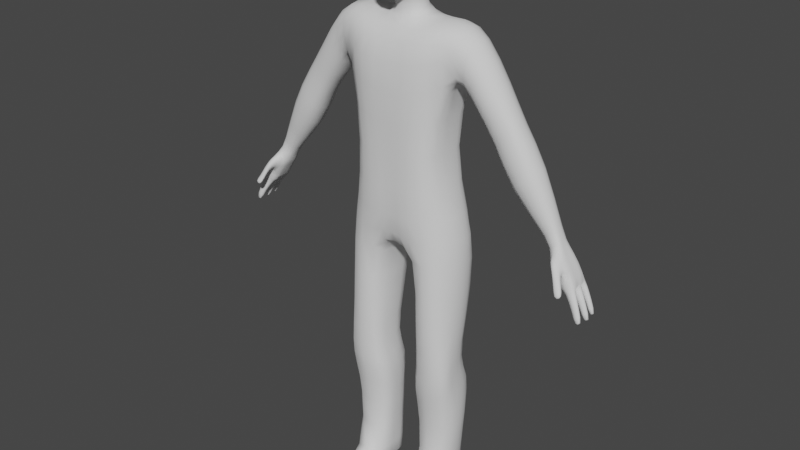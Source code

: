 # Source: not_wander_character_1_.blend  (saved by Blender 4.0.36; exported with 4.5.12 LTS)
import bpy
from mathutils import Matrix  # noqa: F401  (used for matrix-valued properties, if any)

bpy.ops.wm.read_factory_settings(use_empty=True)
scene = bpy.context.scene
scene.name = 'Scene'

# ---- collections
col_collection = bpy.data.collections.new('Collection'); scene.collection.children.link(col_collection)

# ---- world
world_world = bpy.data.worlds.new('World'); scene.world = world_world
world_world.use_nodes = True; world_world.node_tree.nodes.clear()
_N = world_world.node_tree.nodes; _L = world_world.node_tree.links
n0 = _N.new('ShaderNodeOutputWorld'); n0.name = 'World Output'; n0.location = (300, 300)
n1 = _N.new('ShaderNodeBackground'); n1.name = 'Background'; n1.location = (10, 300)
n1.inputs[0].default_value = (0.05088, 0.05088, 0.05088, 1.0)
_L.new(n1.outputs[0], n0.inputs[0])
n0.is_active_output = True
world_world.color = (0.05088, 0.05088, 0.05088)
world_world.use_sun_shadow = False
world_world.sun_shadow_jitter_overblur = 0.0

# ---- meshes
me_cube_001 = bpy.data.meshes.new('Cube.001')
me_cube_001.from_pydata([(0.0, -0.1433, 0.2687), (0.0, -1.0, 0.2589), (0.5059, -1.044, 0.3076), (0.5688, -0.3299, 0.3705), (0.6941, -0.9865, -1.091), (0.7098, -0.9368, 1.916), (0.852, -0.166, -1.106), (0.6607, -0.1212, 1.924), (0.0, -0.0553, -1.094), (0.0, -0.0553, 2.046), (0.0, -0.8994, -1.067), (0.0, -0.9613, 1.794), (0.3216, -0.2856, 0.3218), (0.2587, -1.0, 0.2589), (0.4086, 0.0281, 1.766), (0.3477, -0.9363, -1.122), (0.2469, -0.0553, -1.108), (0.4585, -1.049, 1.868), (0.7743, -0.7994, -5.01), (0.7743, -0.2559, -5.01), (0.2976, -0.7994, -5.014), (0.2976, -0.2559, -5.014), (0.2984, -0.7994, -4.803), (0.775, -0.7994, -4.799), (0.775, -0.2559, -4.799), (0.2984, -0.2559, -4.803), (0.8448, -0.9296, -3.207), (0.4283, -0.07089, -3.186), (0.2397, -0.9296, -3.209), (0.7365, -0.09001, -3.072), (0.8694, -0.9251, -2.941), (0.2881, -0.3737, -2.727), (0.3575, -0.9322, -2.946), (0.8, -0.3808, -2.725), (0.2706, -0.7544, -3.783), (0.6814, -0.1101, -3.486), (0.7421, -0.8454, -3.775), (0.4798, -0.09103, -3.599), (0.0, -1.08, 1.195), (0.7739, -0.8294, 1.366), (0.0, -0.1013, 1.35), (0.7647, -0.2259, 1.369), (0.4366, -1.08, 1.198), (0.319, -0.01968, 1.281), (1.022, -0.8517, 1.8), (0.8818, -0.1301, 1.818), (0.9725, -0.7589, 1.362), (0.9173, -0.2431, 1.362), (1.3, -0.8171, 1.318), (1.304, -0.2415, 1.341), (1.178, -0.7887, 1.054), (1.159, -0.2666, 1.038), (2.376, -0.6546, -0.4396), (2.363, -0.3895, -0.4299), (2.222, -0.6758, -0.5374), (2.184, -0.3887, -0.5507), (1.459, -0.3216, 0.7308), (1.398, -0.7337, 0.67), (1.675, -0.7337, 0.9445), (1.614, -0.3216, 0.8837), (1.636, -0.2341, 0.2946), (1.821, -0.2341, 0.4773), (1.679, -0.7883, 0.2505), (1.882, -0.7883, 0.4514), (0.74, -0.9812, -2.25), (0.3807, -0.1373, -2.113), (0.3519, -0.9812, -2.253), (0.7112, -0.1373, -2.111), (0.6827, -1.644, -4.998), (0.3895, -1.644, -5.001), (0.4321, -1.655, -4.95), (0.641, -1.655, -4.948), (0.7657, -0.2576, -0.6257), (0.6855, -0.895, -0.5651), (0.0, -1.0, -0.6222), (0.0, -0.086, -0.6188), (0.2548, -1.062, -0.6969), (0.5014, 0.06401, -0.7041), (0.898, -0.6336, -1.113), (0.898, -0.3925, -1.113), (0.7201, -0.375, 2.063), (0.7313, -0.6899, 2.06), (0.5646, -0.4308, 0.281), (0.5646, -0.6645, 0.281), (0.0, -0.3331, 2.046), (0.0, -0.7222, 2.046), (0.0, -0.3367, -1.085), (0.0, -0.618, -1.076), (0.1866, -0.3062, 1.977), (0.1866, -0.6625, 1.977), (0.2469, -0.3702, -1.108), (0.2469, -0.6851, -1.108), (0.7743, -0.6182, -5.01), (0.7743, -0.4371, -5.01), (0.2976, -0.4371, -5.014), (0.2976, -0.6182, -5.014), (0.2984, -0.4371, -4.803), (0.2984, -0.6182, -4.803), (0.775, -0.6182, -4.799), (0.775, -0.4371, -4.799), (0.8448, -0.6382, -3.202), (0.8448, -0.3467, -3.198), (0.2397, -0.3467, -3.2), (0.2397, -0.6382, -3.205), (0.3112, -0.5599, -2.8), (0.3344, -0.746, -2.873), (0.8463, -0.7437, -2.869), (0.8231, -0.5622, -2.797), (0.9166, -0.5281, -3.724), (0.8531, -0.3018, -3.666), (0.2843, -0.3018, -3.666), (0.2775, -0.5281, -3.724), (0.7593, -0.3702, 1.371), (0.765, -0.6851, 1.369), (1.078, -0.453, 1.951), (1.086, -0.6004, 1.948), (0.8944, -0.3702, 1.363), (0.9014, -0.6851, 1.361), (1.441, -0.4406, 1.373), (1.445, -0.6147, 1.371), (1.092, -0.413, 1.001), (1.092, -0.5871, 1.001), (2.363, -0.4816, -0.4299), (2.363, -0.5737, -0.4299), (2.184, -0.4808, -0.5507), (2.184, -0.5729, -0.5507), (1.675, -0.5963, 0.9445), (1.675, -0.459, 0.9445), (1.398, -0.459, 0.67), (1.398, -0.5963, 0.67), (1.995, -0.6076, 0.5151), (1.995, -0.4324, 0.5151), (1.588, -0.436, 0.1392), (1.588, -0.6282, 0.1392), (0.8562, -0.6686, -2.229), (0.8562, -0.3873, -2.183), (0.2657, -0.4186, -2.16), (0.2657, -0.6999, -2.207), (0.8216, -0.423, -0.6105), (0.8315, -0.603, -0.5885), (0.0, -0.3331, 2.354), (0.0, -0.7222, 2.354), (0.2022, -0.3798, 2.352), (0.2022, -0.7689, 2.352), (0.0, 0.1096, 3.616), (0.0, -1.104, 3.565), (0.4639, 0.1096, 3.626), (0.4639, -1.106, 3.575), (0.1928, -1.09, 2.334), (0.4739, -1.135, 2.787), (0.0, -0.2165, 2.431), (0.0, 0.1175, 2.777), (0.4739, 0.1175, 2.787), (0.4814, -0.2165, 2.441), (0.0, -1.133, 2.777), (0.0, -1.09, 2.325), (0.0, -0.7622, 2.173), (0.0, -0.3331, 2.305), (0.2478, -0.4807, 2.196), (0.2019, -0.7044, 2.172), (2.636, -0.7098, -0.8851), (2.636, -0.3579, -0.8851), (2.425, -0.7248, -0.9325), (2.392, -0.3776, -0.9009), (2.636, -0.4752, -0.8851), (2.636, -0.5925, -0.8851), (2.43, -0.5, -0.9403), (2.43, -0.5883, -0.9403), (2.365, -0.6392, -0.7869), (2.365, -0.5188, -0.7869), (2.514, -0.5878, -0.6415), (2.514, -0.4675, -0.6415), (2.514, -0.3471, -0.6415), (2.324, -0.3739, -0.7628), (2.555, -0.7101, -0.6726), (2.39, -0.7118, -0.792), (2.37, -0.7728, -0.4815), (2.277, -0.7737, -0.5486), (2.52, -0.7778, -0.6771), (2.429, -0.7586, -0.7425), (2.551, -0.9318, -0.8865), (2.477, -0.9301, -0.9467), (2.614, -0.9354, -0.8814), (2.54, -0.9337, -0.9416), (2.453, -0.8031, -0.7927), (2.383, -0.845, -0.6438), (2.418, -0.8449, -0.6177), (2.546, -0.8182, -0.7239), (2.801, -0.7637, -1.291), (2.711, -0.7742, -1.335), (2.801, -0.6805, -1.291), (2.711, -0.691, -1.335), (2.809, -0.4964, -1.333), (2.809, -0.581, -1.333), (2.726, -0.5156, -1.342), (2.726, -0.6001, -1.342), (2.795, -0.3606, -1.316), (2.723, -0.3792, -1.324), (2.795, -0.4384, -1.316), (2.723, -0.457, -1.324), (2.729, -0.7401, -1.084), (2.729, -0.6758, -1.084), (2.629, -0.6758, -1.13), (2.629, -0.7401, -1.13), (2.642, -0.5821, -1.142), (2.736, -0.5821, -1.098), (2.642, -0.5209, -1.142), (2.736, -0.5209, -1.098), (2.647, -0.4384, -1.127), (2.718, -0.435, -1.102), (2.647, -0.3715, -1.127), (2.718, -0.3681, -1.102), (2.637, -0.6108, -0.9025), (2.482, -0.5895, -0.9571), (2.482, -0.6934, -0.9571), (2.637, -0.7148, -0.9025), (2.643, -0.5903, -0.8995), (2.643, -0.4767, -0.8995), (2.49, -0.5774, -0.9653), (2.49, -0.4639, -0.9653), (2.644, -0.4715, -0.905), (2.644, -0.3588, -0.905), (2.507, -0.4485, -0.9728), (2.507, -0.3358, -0.9728), (2.523, -0.8498, -0.9344), (2.491, -0.8897, -0.7607), (2.434, -0.8887, -0.8064), (2.605, -0.8571, -0.8706), (2.177, -0.4242, -0.4359), (2.306, -0.4242, -0.3412), (2.218, -0.5934, -0.421), (2.316, -0.5925, -0.3476), (2.315, -0.483, -0.3392), (2.315, -0.5406, -0.3392), (2.175, -0.5416, -0.444), (2.175, -0.4831, -0.444)], [], [(43, 14, 7, 41), (81, 5, 44, 115), (77, 12, 3, 72), (18, 23, 71, 68), (139, 83, 2, 73), (89, 85, 11, 17), (42, 17, 11, 38), (76, 13, 1, 74), (73, 2, 13, 76), (39, 5, 17, 42), (81, 89, 17, 5), (87, 91, 15, 10), (75, 0, 12, 77), (40, 9, 14, 43), (95, 92, 18, 20), (25, 24, 19, 21), (98, 23, 18, 92), (96, 25, 21, 94), (110, 37, 25, 96), (108, 36, 23, 98), (37, 35, 24, 25), (36, 34, 22, 23), (30, 32, 28, 26), (31, 33, 29, 27), (106, 30, 26, 100), (104, 31, 27, 102), (136, 65, 31, 104), (134, 64, 30, 106), (65, 67, 33, 31), (64, 66, 32, 30), (26, 28, 34, 36), (27, 29, 35, 37), (100, 26, 36, 108), (102, 27, 37, 110), (0, 40, 43, 12), (2, 39, 42, 13), (13, 42, 38, 1), (83, 113, 39, 2), (12, 43, 41, 3), (47, 45, 49, 51), (112, 41, 47, 116), (41, 7, 45, 47), (5, 39, 46, 44), (235, 228, 55, 124), (115, 44, 48, 119), (116, 47, 51, 120), (44, 46, 50, 48), (173, 172, 161, 163), (231, 230, 54, 52), (228, 229, 53, 55), (233, 231, 52, 123), (119, 48, 58, 126), (51, 49, 59, 56), (48, 50, 57, 58), (120, 51, 56, 128), (126, 58, 63, 130), (56, 59, 61, 60), (58, 57, 62, 63), (128, 56, 60, 132), (4, 15, 66, 64), (16, 6, 67, 65), (78, 4, 64, 134), (90, 16, 65, 136), (71, 70, 69, 68), (20, 18, 68, 69), (22, 20, 69, 70), (23, 22, 70, 71), (8, 75, 77, 16), (4, 73, 76, 15), (15, 76, 74, 10), (78, 139, 73, 4), (16, 77, 72, 6), (6, 72, 138, 79), (79, 138, 139, 78), (15, 91, 137, 66), (91, 90, 136, 137), (6, 79, 135, 67), (79, 78, 134, 135), (57, 129, 133, 62), (129, 128, 132, 133), (59, 127, 131, 61), (127, 126, 130, 131), (50, 121, 129, 57), (121, 120, 128, 129), (49, 118, 127, 59), (118, 119, 126, 127), (229, 232, 122, 53), (232, 233, 123, 122), (171, 170, 165, 164), (168, 169, 166, 167), (46, 117, 121, 50), (117, 116, 120, 121), (45, 114, 118, 49), (114, 115, 119, 118), (230, 234, 125, 54), (234, 235, 124, 125), (39, 113, 117, 46), (113, 112, 116, 117), (3, 41, 112, 82), (82, 112, 113, 83), (28, 103, 111, 34), (103, 102, 110, 111), (29, 101, 109, 35), (101, 100, 108, 109), (67, 135, 107, 33), (135, 134, 106, 107), (66, 137, 105, 32), (137, 136, 104, 105), (32, 105, 103, 28), (105, 104, 102, 103), (33, 107, 101, 29), (107, 106, 100, 101), (35, 109, 99, 24), (109, 108, 98, 99), (34, 111, 97, 22), (111, 110, 96, 97), (22, 97, 95, 20), (97, 96, 94, 95), (24, 99, 93, 19), (99, 98, 92, 93), (21, 19, 93, 94), (94, 93, 92, 95), (8, 16, 90, 86), (86, 90, 91, 87), (7, 14, 88, 80), (80, 88, 89, 81), (14, 9, 84, 88), (158, 157, 140, 142), (72, 3, 82, 138), (138, 82, 83, 139), (7, 80, 114, 45), (80, 81, 115, 114), (152, 151, 144, 146), (159, 158, 142, 143), (156, 159, 143, 141), (146, 144, 145, 147), (154, 149, 147, 145), (149, 152, 146, 147), (143, 142, 153, 148), (148, 153, 152, 149), (141, 143, 148, 155), (155, 148, 149, 154), (142, 140, 150, 153), (153, 150, 151, 152), (85, 89, 159, 156), (89, 88, 158, 159), (88, 84, 157, 158), (201, 200, 188, 190), (209, 208, 199, 198), (205, 204, 195, 193), (170, 174, 160, 165), (169, 173, 163, 166), (172, 171, 164, 161), (175, 168, 167, 162), (174, 175, 162, 160), (174, 52, 176, 178), (54, 125, 168, 175), (53, 122, 171, 172), (124, 55, 173, 169), (123, 52, 174, 170), (125, 124, 169, 168), (122, 123, 170, 171), (55, 53, 172, 173), (226, 224, 183, 181), (54, 175, 179, 177), (52, 54, 177, 176), (175, 174, 178, 179), (180, 181, 183, 182), (227, 225, 180, 182), (225, 226, 181, 180), (224, 227, 182, 183), (179, 178, 187, 184), (176, 177, 185, 186), (178, 176, 186, 187), (177, 179, 184, 185), (191, 190, 188, 189), (202, 201, 190, 191), (203, 202, 191, 189), (200, 203, 189, 188), (194, 192, 193, 195), (204, 206, 194, 195), (207, 205, 193, 192), (206, 207, 192, 194), (197, 196, 198, 199), (208, 210, 197, 199), (211, 209, 198, 196), (210, 211, 196, 197), (215, 214, 203, 200), (214, 213, 202, 203), (213, 212, 201, 202), (212, 215, 200, 201), (219, 217, 207, 206), (217, 216, 205, 207), (218, 219, 206, 204), (216, 218, 204, 205), (223, 221, 211, 210), (221, 220, 209, 211), (222, 223, 210, 208), (220, 222, 208, 209), (165, 160, 215, 212), (167, 165, 212, 213), (162, 167, 213, 214), (160, 162, 214, 215), (165, 167, 218, 216), (167, 166, 219, 218), (164, 165, 216, 217), (166, 164, 217, 219), (164, 166, 222, 220), (166, 163, 223, 222), (161, 164, 220, 221), (163, 161, 221, 223), (184, 187, 227, 224), (186, 185, 226, 225), (187, 186, 225, 227), (185, 184, 224, 226), (133, 132, 235, 234), (62, 133, 234, 230), (131, 130, 233, 232), (61, 131, 232, 229), (130, 63, 231, 233), (60, 61, 229, 228), (63, 62, 230, 231), (132, 60, 228, 235)])
me_cube_001.polygons.foreach_set('use_smooth', [True] * 223)
_uv = me_cube_001.uv_layers.new(name='UVMap')
_uv.uv.foreach_set('vector', [0.5763, 0.4078, 0.625, 0.4078, 0.625, 0.5, 0.5763, 0.5, 0.625, 0.6667, 0.625, 0.75, 0.625, 0.75, 0.625, 0.6667, 0.4186, 0.4078, 0.5, 0.4078, 0.5, 0.5, 0.4186, 0.5, 0.375, 0.75, 0.375, 0.75, 0.375, 0.75, 0.375, 0.75, 0.4186, 0.6667, 0.5, 0.6667, 0.5, 0.75, 0.4186, 0.75, 0.7172, 0.6667, 0.75, 0.6667, 0.75, 0.75, 0.7172, 0.75, 0.5763, 0.8422, 0.625, 0.8422, 0.625, 0.875, 0.5763, 0.875, 0.4186, 0.8422, 0.5, 0.8422, 0.5, 0.875, 0.4186, 0.875, 0.4186, 0.75, 0.5, 0.75, 0.5, 0.8422, 0.4186, 0.8422, 0.5763, 0.75, 0.625, 0.75, 0.625, 0.8422, 0.5763, 0.8422, 0.625, 0.6667, 0.7172, 0.6667, 0.7172, 0.75, 0.625, 0.75, 0.25, 0.6667, 0.2828, 0.6667, 0.2828, 0.75, 0.25, 0.75, 0.4186, 0.375, 0.5, 0.375, 0.5, 0.4078, 0.4186, 0.4078, 0.5763, 0.375, 0.625, 0.375, 0.625, 0.4078, 0.5763, 0.4078, 0.2828, 0.6667, 0.375, 0.6667, 0.375, 0.75, 0.2828, 0.75, 0.375, 0.4078, 0.375, 0.5, 0.375, 0.5, 0.375, 0.4078, 0.375, 0.6667, 0.375, 0.75, 0.375, 0.75, 0.375, 0.6667, 0.2828, 0.5833, 0.2828, 0.5, 0.2828, 0.5, 0.2828, 0.5833, 0.2828, 0.5833, 0.2828, 0.5, 0.2828, 0.5, 0.2828, 0.5833, 0.375, 0.6667, 0.375, 0.75, 0.375, 0.75, 0.375, 0.6667, 0.375, 0.4078, 0.375, 0.5, 0.375, 0.5, 0.375, 0.4078, 0.375, 0.75, 0.375, 0.8422, 0.375, 0.8422, 0.375, 0.75, 0.375, 0.75, 0.375, 0.8422, 0.375, 0.8422, 0.375, 0.75, 0.375, 0.4078, 0.375, 0.5, 0.375, 0.5, 0.375, 0.4078, 0.375, 0.6667, 0.375, 0.75, 0.375, 0.75, 0.375, 0.6667, 0.2828, 0.5833, 0.2828, 0.5, 0.2828, 0.5, 0.2828, 0.5833, 0.2828, 0.5833, 0.2828, 0.5, 0.2828, 0.5, 0.2828, 0.5833, 0.375, 0.6667, 0.375, 0.75, 0.375, 0.75, 0.375, 0.6667, 0.375, 0.4078, 0.375, 0.5, 0.375, 0.5, 0.375, 0.4078, 0.375, 0.75, 0.375, 0.8422, 0.375, 0.8422, 0.375, 0.75, 0.375, 0.75, 0.375, 0.8422, 0.375, 0.8422, 0.375, 0.75, 0.375, 0.4078, 0.375, 0.5, 0.375, 0.5, 0.375, 0.4078, 0.375, 0.6667, 0.375, 0.75, 0.375, 0.75, 0.375, 0.6667, 0.2828, 0.5833, 0.2828, 0.5, 0.2828, 0.5, 0.2828, 0.5833, 0.5, 0.375, 0.5763, 0.375, 0.5763, 0.4078, 0.5, 0.4078, 0.5, 0.75, 0.5763, 0.75, 0.5763, 0.8422, 0.5, 0.8422, 0.5, 0.8422, 0.5763, 0.8422, 0.5763, 0.875, 0.5, 0.875, 0.5, 0.6667, 0.5763, 0.6667, 0.5763, 0.75, 0.5, 0.75, 0.5, 0.4078, 0.5763, 0.4078, 0.5763, 0.5, 0.5, 0.5, 0.5763, 0.5, 0.625, 0.5, 0.625, 0.5, 0.5763, 0.5, 0.5763, 0.5833, 0.5763, 0.5, 0.5763, 0.5, 0.5763, 0.5833, 0.5763, 0.5, 0.625, 0.5, 0.625, 0.5, 0.5763, 0.5, 0.625, 0.75, 0.5763, 0.75, 0.5763, 0.75, 0.625, 0.75, 0.5763, 0.5833, 0.5763, 0.5, 0.5763, 0.5, 0.5763, 0.5833, 0.625, 0.6667, 0.625, 0.75, 0.625, 0.75, 0.625, 0.6667, 0.5763, 0.5833, 0.5763, 0.5, 0.5763, 0.5, 0.5763, 0.5833, 0.625, 0.75, 0.5763, 0.75, 0.5763, 0.75, 0.625, 0.75, 0.5763, 0.5, 0.625, 0.5, 0.625, 0.5, 0.5763, 0.5, 0.625, 0.75, 0.5763, 0.75, 0.5763, 0.75, 0.625, 0.75, 0.5763, 0.5, 0.625, 0.5, 0.625, 0.5, 0.5763, 0.5, 0.625, 0.6667, 0.625, 0.75, 0.625, 0.75, 0.625, 0.6667, 0.625, 0.6667, 0.625, 0.75, 0.625, 0.75, 0.625, 0.6667, 0.5763, 0.5, 0.625, 0.5, 0.625, 0.5, 0.5763, 0.5, 0.625, 0.75, 0.5763, 0.75, 0.5763, 0.75, 0.625, 0.75, 0.5763, 0.5833, 0.5763, 0.5, 0.5763, 0.5, 0.5763, 0.5833, 0.625, 0.6667, 0.625, 0.75, 0.625, 0.75, 0.625, 0.6667, 0.5763, 0.5, 0.625, 0.5, 0.625, 0.5, 0.5763, 0.5, 0.625, 0.75, 0.5763, 0.75, 0.5763, 0.75, 0.625, 0.75, 0.5763, 0.5833, 0.5763, 0.5, 0.5763, 0.5, 0.5763, 0.5833, 0.375, 0.75, 0.375, 0.8422, 0.375, 0.8422, 0.375, 0.75, 0.375, 0.4078, 0.375, 0.5, 0.375, 0.5, 0.375, 0.4078, 0.375, 0.6667, 0.375, 0.75, 0.375, 0.75, 0.375, 0.6667, 0.2828, 0.5833, 0.2828, 0.5, 0.2828, 0.5, 0.2828, 0.5833, 0.375, 0.75, 0.375, 0.8422, 0.375, 0.8422, 0.375, 0.75, 0.2828, 0.75, 0.375, 0.75, 0.375, 0.75, 0.2828, 0.75, 0.2828, 0.75, 0.2828, 0.75, 0.2828, 0.75, 0.2828, 0.75, 0.375, 0.75, 0.375, 0.8422, 0.375, 0.8422, 0.375, 0.75, 0.375, 0.375, 0.4186, 0.375, 0.4186, 0.4078, 0.375, 0.4078, 0.375, 0.75, 0.4186, 0.75, 0.4186, 0.8422, 0.375, 0.8422, 0.375, 0.8422, 0.4186, 0.8422, 0.4186, 0.875, 0.375, 0.875, 0.375, 0.6667, 0.4186, 0.6667, 0.4186, 0.75, 0.375, 0.75, 0.375, 0.4078, 0.4186, 0.4078, 0.4186, 0.5, 0.375, 0.5, 0.375, 0.5, 0.4186, 0.5, 0.4186, 0.5833, 0.375, 0.5833, 0.375, 0.5833, 0.4186, 0.5833, 0.4186, 0.6667, 0.375, 0.6667, 0.2828, 0.75, 0.2828, 0.6667, 0.2828, 0.6667, 0.2828, 0.75, 0.2828, 0.6667, 0.2828, 0.5833, 0.2828, 0.5833, 0.2828, 0.6667, 0.375, 0.5, 0.375, 0.5833, 0.375, 0.5833, 0.375, 0.5, 0.375, 0.5833, 0.375, 0.6667, 0.375, 0.6667, 0.375, 0.5833, 0.5763, 0.75, 0.5763, 0.6667, 0.5763, 0.6667, 0.5763, 0.75, 0.5763, 0.6667, 0.5763, 0.5833, 0.5763, 0.5833, 0.5763, 0.6667, 0.625, 0.5, 0.625, 0.5833, 0.625, 0.5833, 0.625, 0.5, 0.625, 0.5833, 0.625, 0.6667, 0.625, 0.6667, 0.625, 0.5833, 0.5763, 0.75, 0.5763, 0.6667, 0.5763, 0.6667, 0.5763, 0.75, 0.5763, 0.6667, 0.5763, 0.5833, 0.5763, 0.5833, 0.5763, 0.6667, 0.625, 0.5, 0.625, 0.5833, 0.625, 0.5833, 0.625, 0.5, 0.625, 0.5833, 0.625, 0.6667, 0.625, 0.6667, 0.625, 0.5833, 0.625, 0.5, 0.625, 0.5833, 0.625, 0.5833, 0.625, 0.5, 0.625, 0.5833, 0.625, 0.6667, 0.625, 0.6667, 0.625, 0.5833, 0.625, 0.5833, 0.625, 0.6667, 0.625, 0.6667, 0.625, 0.5833, 0.5763, 0.6667, 0.5763, 0.5833, 0.5763, 0.5833, 0.5763, 0.6667, 0.5763, 0.75, 0.5763, 0.6667, 0.5763, 0.6667, 0.5763, 0.75, 0.5763, 0.6667, 0.5763, 0.5833, 0.5763, 0.5833, 0.5763, 0.6667, 0.625, 0.5, 0.625, 0.5833, 0.625, 0.5833, 0.625, 0.5, 0.625, 0.5833, 0.625, 0.6667, 0.625, 0.6667, 0.625, 0.5833, 0.5763, 0.75, 0.5763, 0.6667, 0.5763, 0.6667, 0.5763, 0.75, 0.5763, 0.6667, 0.5763, 0.5833, 0.5763, 0.5833, 0.5763, 0.6667, 0.5763, 0.75, 0.5763, 0.6667, 0.5763, 0.6667, 0.5763, 0.75, 0.5763, 0.6667, 0.5763, 0.5833, 0.5763, 0.5833, 0.5763, 0.6667, 0.5, 0.5, 0.5763, 0.5, 0.5763, 0.5833, 0.5, 0.5833, 0.5, 0.5833, 0.5763, 0.5833, 0.5763, 0.6667, 0.5, 0.6667, 0.2828, 0.75, 0.2828, 0.6667, 0.2828, 0.6667, 0.2828, 0.75, 0.2828, 0.6667, 0.2828, 0.5833, 0.2828, 0.5833, 0.2828, 0.6667, 0.375, 0.5, 0.375, 0.5833, 0.375, 0.5833, 0.375, 0.5, 0.375, 0.5833, 0.375, 0.6667, 0.375, 0.6667, 0.375, 0.5833, 0.375, 0.5, 0.375, 0.5833, 0.375, 0.5833, 0.375, 0.5, 0.375, 0.5833, 0.375, 0.6667, 0.375, 0.6667, 0.375, 0.5833, 0.2828, 0.75, 0.2828, 0.6667, 0.2828, 0.6667, 0.2828, 0.75, 0.2828, 0.6667, 0.2828, 0.5833, 0.2828, 0.5833, 0.2828, 0.6667, 0.2828, 0.75, 0.2828, 0.6667, 0.2828, 0.6667, 0.2828, 0.75, 0.2828, 0.6667, 0.2828, 0.5833, 0.2828, 0.5833, 0.2828, 0.6667, 0.375, 0.5, 0.375, 0.5833, 0.375, 0.5833, 0.375, 0.5, 0.375, 0.5833, 0.375, 0.6667, 0.375, 0.6667, 0.375, 0.5833, 0.375, 0.5, 0.375, 0.5833, 0.375, 0.5833, 0.375, 0.5, 0.375, 0.5833, 0.375, 0.6667, 0.375, 0.6667, 0.375, 0.5833, 0.2828, 0.75, 0.2828, 0.6667, 0.2828, 0.6667, 0.2828, 0.75, 0.2828, 0.6667, 0.2828, 0.5833, 0.2828, 0.5833, 0.2828, 0.6667, 0.2828, 0.75, 0.2828, 0.6667, 0.2828, 0.6667, 0.2828, 0.75, 0.2828, 0.6667, 0.2828, 0.5833, 0.2828, 0.5833, 0.2828, 0.6667, 0.375, 0.5, 0.375, 0.5833, 0.375, 0.5833, 0.375, 0.5, 0.375, 0.5833, 0.375, 0.6667, 0.375, 0.6667, 0.375, 0.5833, 0.2828, 0.5, 0.375, 0.5, 0.375, 0.5833, 0.2828, 0.5833, 0.2828, 0.5833, 0.375, 0.5833, 0.375, 0.6667, 0.2828, 0.6667, 0.25, 0.5, 0.2828, 0.5, 0.2828, 0.5833, 0.25, 0.5833, 0.25, 0.5833, 0.2828, 0.5833, 0.2828, 0.6667, 0.25, 0.6667, 0.625, 0.5, 0.7172, 0.5, 0.7172, 0.5833, 0.625, 0.5833, 0.625, 0.5833, 0.7172, 0.5833, 0.7172, 0.6667, 0.625, 0.6667, 0.7172, 0.5, 0.75, 0.5, 0.75, 0.5833, 0.7172, 0.5833, 0.7172, 0.5833, 0.75, 0.5833, 0.75, 0.5833, 0.7172, 0.5833, 0.4186, 0.5, 0.5, 0.5, 0.5, 0.5833, 0.4186, 0.5833, 0.4186, 0.5833, 0.5, 0.5833, 0.5, 0.6667, 0.4186, 0.6667, 0.625, 0.5, 0.625, 0.5833, 0.625, 0.5833, 0.625, 0.5, 0.625, 0.5833, 0.625, 0.6667, 0.625, 0.6667, 0.625, 0.5833, 0.7172, 0.5833, 0.75, 0.5833, 0.75, 0.5833, 0.7172, 0.5833, 0.7172, 0.6667, 0.7172, 0.5833, 0.7172, 0.5833, 0.7172, 0.6667, 0.75, 0.6667, 0.7172, 0.6667, 0.7172, 0.6667, 0.75, 0.6667, 0.7172, 0.5833, 0.75, 0.5833, 0.75, 0.6667, 0.7172, 0.6667, 0.75, 0.6667, 0.7172, 0.6667, 0.7172, 0.6667, 0.75, 0.6667, 0.7172, 0.6667, 0.7172, 0.5833, 0.7172, 0.5833, 0.7172, 0.6667, 0.7172, 0.6667, 0.7172, 0.5833, 0.7172, 0.5833, 0.7172, 0.6667, 0.7172, 0.6667, 0.7172, 0.5833, 0.7172, 0.5833, 0.7172, 0.6667, 0.75, 0.6667, 0.7172, 0.6667, 0.7172, 0.6667, 0.75, 0.6667, 0.75, 0.6667, 0.7172, 0.6667, 0.7172, 0.6667, 0.75, 0.6667, 0.7172, 0.5833, 0.75, 0.5833, 0.75, 0.5833, 0.7172, 0.5833, 0.7172, 0.5833, 0.75, 0.5833, 0.75, 0.5833, 0.7172, 0.5833, 0.75, 0.6667, 0.7172, 0.6667, 0.7172, 0.6667, 0.75, 0.6667, 0.7172, 0.6667, 0.7172, 0.5833, 0.7172, 0.5833, 0.7172, 0.6667, 0.7172, 0.5833, 0.75, 0.5833, 0.75, 0.5833, 0.7172, 0.5833, 0.625, 0.6667, 0.625, 0.75, 0.625, 0.75, 0.625, 0.6667, 0.625, 0.5833, 0.5763, 0.5833, 0.5763, 0.5833, 0.625, 0.5833, 0.625, 0.6667, 0.5763, 0.6667, 0.5763, 0.6667, 0.625, 0.6667, 0.625, 0.6667, 0.625, 0.75, 0.625, 0.75, 0.625, 0.6667, 0.5763, 0.5833, 0.5763, 0.5, 0.5763, 0.5, 0.5763, 0.5833, 0.625, 0.5, 0.625, 0.5833, 0.625, 0.5833, 0.625, 0.5, 0.5763, 0.75, 0.5763, 0.6667, 0.5763, 0.6667, 0.5763, 0.75, 0.625, 0.75, 0.5763, 0.75, 0.5763, 0.75, 0.625, 0.75, 0.625, 0.75, 0.625, 0.75, 0.625, 0.75, 0.625, 0.75, 0.5763, 0.75, 0.5763, 0.6667, 0.5763, 0.6667, 0.5763, 0.75, 0.625, 0.5, 0.625, 0.5833, 0.625, 0.5833, 0.625, 0.5, 0.5763, 0.5833, 0.5763, 0.5, 0.5763, 0.5, 0.5763, 0.5833, 0.625, 0.6667, 0.625, 0.75, 0.625, 0.75, 0.625, 0.6667, 0.5763, 0.6667, 0.5763, 0.5833, 0.5763, 0.5833, 0.5763, 0.6667, 0.625, 0.5833, 0.625, 0.6667, 0.625, 0.6667, 0.625, 0.5833, 0.5763, 0.5, 0.625, 0.5, 0.625, 0.5, 0.5763, 0.5, 0.5763, 0.75, 0.5763, 0.75, 0.5763, 0.75, 0.5763, 0.75, 0.5763, 0.75, 0.5763, 0.75, 0.5763, 0.75, 0.5763, 0.75, 0.625, 0.75, 0.5763, 0.75, 0.5763, 0.75, 0.625, 0.75, 0.5763, 0.75, 0.625, 0.75, 0.625, 0.75, 0.5763, 0.75, 0.625, 0.75, 0.5763, 0.75, 0.5763, 0.75, 0.625, 0.75, 0.625, 0.75, 0.625, 0.75, 0.625, 0.75, 0.625, 0.75, 0.625, 0.75, 0.5763, 0.75, 0.5763, 0.75, 0.625, 0.75, 0.5763, 0.75, 0.625, 0.75, 0.625, 0.75, 0.5763, 0.75, 0.5763, 0.75, 0.625, 0.75, 0.625, 0.75, 0.5763, 0.75, 0.625, 0.75, 0.5763, 0.75, 0.5763, 0.75, 0.625, 0.75, 0.625, 0.75, 0.625, 0.75, 0.625, 0.75, 0.625, 0.75, 0.5763, 0.75, 0.5763, 0.75, 0.5763, 0.75, 0.5763, 0.75, 0.5763, 0.6667, 0.625, 0.6667, 0.625, 0.75, 0.5763, 0.75, 0.5763, 0.6667, 0.625, 0.6667, 0.625, 0.6667, 0.5763, 0.6667, 0.5763, 0.75, 0.5763, 0.6667, 0.5763, 0.6667, 0.5763, 0.75, 0.625, 0.75, 0.5763, 0.75, 0.5763, 0.75, 0.625, 0.75, 0.5763, 0.5833, 0.625, 0.5833, 0.625, 0.6667, 0.5763, 0.6667, 0.5763, 0.6667, 0.5763, 0.5833, 0.5763, 0.5833, 0.5763, 0.6667, 0.625, 0.5833, 0.625, 0.6667, 0.625, 0.6667, 0.625, 0.5833, 0.5763, 0.5833, 0.625, 0.5833, 0.625, 0.5833, 0.5763, 0.5833, 0.5763, 0.5, 0.625, 0.5, 0.625, 0.5833, 0.5763, 0.5833, 0.5763, 0.5833, 0.5763, 0.5, 0.5763, 0.5, 0.5763, 0.5833, 0.625, 0.5, 0.625, 0.5833, 0.625, 0.5833, 0.625, 0.5, 0.5763, 0.5, 0.625, 0.5, 0.625, 0.5, 0.5763, 0.5, 0.625, 0.75, 0.5763, 0.75, 0.5763, 0.75, 0.625, 0.75, 0.5763, 0.75, 0.5763, 0.6667, 0.5763, 0.6667, 0.5763, 0.75, 0.5763, 0.6667, 0.625, 0.6667, 0.625, 0.6667, 0.5763, 0.6667, 0.625, 0.6667, 0.625, 0.75, 0.625, 0.75, 0.625, 0.6667, 0.5763, 0.5833, 0.625, 0.5833, 0.625, 0.5833, 0.5763, 0.5833, 0.625, 0.5833, 0.625, 0.6667, 0.625, 0.6667, 0.625, 0.5833, 0.5763, 0.6667, 0.5763, 0.5833, 0.5763, 0.5833, 0.5763, 0.6667, 0.625, 0.6667, 0.5763, 0.6667, 0.5763, 0.6667, 0.625, 0.6667, 0.5763, 0.5, 0.625, 0.5, 0.625, 0.5, 0.5763, 0.5, 0.625, 0.5, 0.625, 0.5833, 0.625, 0.5833, 0.625, 0.5, 0.5763, 0.5833, 0.5763, 0.5, 0.5763, 0.5, 0.5763, 0.5833, 0.625, 0.5833, 0.5763, 0.5833, 0.5763, 0.5833, 0.625, 0.5833, 0.625, 0.6667, 0.625, 0.75, 0.625, 0.75, 0.625, 0.6667, 0.5763, 0.6667, 0.625, 0.6667, 0.625, 0.6667, 0.5763, 0.6667, 0.5763, 0.75, 0.5763, 0.6667, 0.5763, 0.6667, 0.5763, 0.75, 0.625, 0.75, 0.5763, 0.75, 0.5763, 0.75, 0.625, 0.75, 0.625, 0.6667, 0.5763, 0.6667, 0.5763, 0.6667, 0.625, 0.6667, 0.5763, 0.6667, 0.5763, 0.5833, 0.5763, 0.5833, 0.5763, 0.6667, 0.625, 0.5833, 0.625, 0.6667, 0.625, 0.6667, 0.625, 0.5833, 0.5763, 0.5833, 0.625, 0.5833, 0.625, 0.5833, 0.5763, 0.5833, 0.625, 0.5833, 0.5763, 0.5833, 0.5763, 0.5833, 0.625, 0.5833, 0.5763, 0.5833, 0.5763, 0.5, 0.5763, 0.5, 0.5763, 0.5833, 0.625, 0.5, 0.625, 0.5833, 0.625, 0.5833, 0.625, 0.5, 0.5763, 0.5, 0.625, 0.5, 0.625, 0.5, 0.5763, 0.5, 0.5763, 0.75, 0.625, 0.75, 0.625, 0.75, 0.5763, 0.75, 0.625, 0.75, 0.5763, 0.75, 0.5763, 0.75, 0.625, 0.75, 0.625, 0.75, 0.625, 0.75, 0.625, 0.75, 0.625, 0.75, 0.5763, 0.75, 0.5763, 0.75, 0.5763, 0.75, 0.5763, 0.75, 0.5763, 0.6667, 0.5763, 0.5833, 0.5763, 0.5833, 0.5763, 0.6667, 0.5763, 0.75, 0.5763, 0.6667, 0.5763, 0.6667, 0.5763, 0.75, 0.625, 0.5833, 0.625, 0.6667, 0.625, 0.6667, 0.625, 0.5833, 0.625, 0.5, 0.625, 0.5833, 0.625, 0.5833, 0.625, 0.5, 0.625, 0.6667, 0.625, 0.75, 0.625, 0.75, 0.625, 0.6667, 0.5763, 0.5, 0.625, 0.5, 0.625, 0.5, 0.5763, 0.5, 0.625, 0.75, 0.5763, 0.75, 0.5763, 0.75, 0.625, 0.75, 0.5763, 0.5833, 0.5763, 0.5, 0.5763, 0.5, 0.5763, 0.5833])
me_cube_001.use_remesh_fix_poles = True
me_cube_001.use_remesh_preserve_attributes = False
me_cube_001.use_mirror_vertex_groups = False
me_cube_001.update()
arm_armature = bpy.data.armatures.new('Armature')  # bones are not reproduced

# ---- objects
ob_cube = bpy.data.objects.new('Cube', me_cube_001)
ob_armature = bpy.data.objects.new('Armature', arm_armature)

# ---- transforms, parenting, visibility, modifiers, constraints
ob_cube.parent = ob_armature
ob_cube.location = (0.0, 0.0, 0.0)
ob_cube.lineart.crease_threshold = 0.0
_vg = ob_cube.vertex_groups.new(name='base')
_vg = ob_cube.vertex_groups.new(name='lowerTorso')
for _i, _w in zip([1, 10, 73, 74, 76, 87], [0.02375, 0.113, 0.02624, 0.3655, 0.13, 0.02009]): _vg.add([_i], _w, 'REPLACE')
_vg = ob_cube.vertex_groups.new(name='upperTorso')
for _i, _w in zip([0, 1, 2, 3, 7, 8, 9, 10, 11, 12, 13, 14, 17, 38, 39, 40, 41, 42, 43, 47, 72, 73, 74, 75, 76, 77, 82, 83, 84, 112, 113, 116, 117, 138, 139], [0.8886, 0.8523, 0.8528, 0.8406, 0.008385, 0.003904, 0.08629, 0.01662, 0.1153, 0.8887, 0.8609, 0.1139, 0.06568, 0.7662, 0.1901, 0.7669, 0.2031, 0.6593, 0.6824, 0.03166, 0.07985, 0.0938, 0.1021, 0.1069, 0.07589, 0.07772, 0.8293, 0.8287, 0.005338, 0.1744, 0.1727, 0.0203, 0.0003461, 0.08004, 0.08672]): _vg.add([_i], _w, 'REPLACE')
_vg = ob_cube.vertex_groups.new(name='shoulder.L')
for _i, _w in zip([2, 3, 5, 7, 9, 11, 14, 17, 38, 39, 40, 41, 42, 43, 44, 45, 46, 47, 80, 81, 82, 83, 84, 85, 88, 89, 112, 113, 114, 115, 116, 117, 156, 157, 158, 159], [0.02088, 0.04691, 0.7165, 0.6568, 0.2537, 0.651, 0.5906, 0.7435, 0.1582, 0.5521, 0.1353, 0.5297, 0.2336, 0.2019, 0.1189, 0.1497, 0.08059, 0.1272, 0.4748, 0.488, 0.04149, 0.04117, 0.09022, 0.1388, 0.1585, 0.1575, 0.5182, 0.5183, 0.08363, 0.08042, 0.106, 0.07811, 0.03497, 0.005576, 0.01203, 0.021]): _vg.add([_i], _w, 'REPLACE')
_vg = ob_cube.vertex_groups.new(name='upperArm.L')
for _i, _w in zip([3, 5, 7, 9, 11, 14, 17, 38, 39, 40, 41, 42, 43, 44, 45, 46, 47, 48, 49, 50, 51, 56, 57, 58, 59, 60, 61, 62, 63, 80, 81, 84, 88, 89, 112, 113, 114, 115, 116, 117, 118, 119, 120, 121, 126, 127, 128, 129, 130, 131, 132], [0.002012, 0.2328, 0.2523, 0.03127, 0.008688, 0.07838, 0.06847, 0.0202, 0.2419, 0.03357, 0.2495, 0.07532, 0.07497, 0.8681, 0.8239, 0.8948, 0.826, 0.9862, 0.976, 0.9902, 0.9832, 0.9516, 0.9602, 0.9698, 0.9634, 0.0454, 0.05605, 0.006369, 0.02176, 0.4612, 0.4635, 0.001994, 0.06249, 0.05461, 0.2904, 0.2918, 0.9043, 0.9104, 0.8548, 0.8939, 0.9867, 0.989, 0.9883, 0.9923, 0.9679, 0.965, 0.954, 0.9581, 0.02054, 0.02665, 0.002376]): _vg.add([_i], _w, 'REPLACE')
_vg = ob_cube.vertex_groups.new(name='lowerArm.L')
for _i, _w in zip([52, 53, 54, 55, 56, 57, 58, 59, 60, 61, 62, 63, 122, 123, 124, 125, 126, 127, 128, 129, 130, 131, 132, 133, 228, 229, 230, 231, 232, 233, 234, 235], [0.04587, 0.07112, 0.03727, 0.07385, 0.04548, 0.02901, 0.0092, 0.02122, 0.9515, 0.9434, 0.9714, 0.9637, 0.05691, 0.03981, 0.05688, 0.03671, 0.01302, 0.01859, 0.04125, 0.03324, 0.9642, 0.961, 0.9726, 0.9771, 0.9655, 0.9684, 0.9827, 0.9772, 0.9716, 0.9761, 0.9757, 0.9638]): _vg.add([_i], _w, 'REPLACE')
_vg = ob_cube.vertex_groups.new(name='hand.L')
for _i, _w in zip([52, 53, 54, 55, 122, 123, 124, 125, 160, 161, 162, 163, 164, 165, 166, 167, 168, 169, 170, 171, 172, 173, 174, 175, 176, 177, 178, 179, 212, 216, 218, 219, 222, 228, 229, 232, 235], [0.8225, 0.9188, 0.8369, 0.9157, 0.9328, 0.9301, 0.932, 0.9316, 0.09644, 0.04143, 0.06789, 0.1765, 0.08371, 0.667, 0.6088, 0.1378, 0.8586, 0.9304, 0.9095, 0.9189, 0.8835, 0.8902, 0.6177, 0.5792, 0.08795, 0.1533, 0.07743, 0.09784, 0.07402, 0.05621, 0.006224, 0.06745, 0.00993, 0.01682, 0.01023, 0.005109, 0.02061]): _vg.add([_i], _w, 'REPLACE')
_vg = ob_cube.vertex_groups.new(name='upperMiddleFinger.L')
for _i, _w in zip([164, 165, 166, 167, 216, 217, 218, 219], [0.09785, 0.09805, 0.1046, 0.1005, 0.8765, 0.8491, 0.8987, 0.8627]): _vg.add([_i], _w, 'REPLACE')
_vg = ob_cube.vertex_groups.new(name='lowerMiddleFinger.L')
for _i, _w in zip([192, 193, 194, 195, 204, 205, 206, 207, 216, 217, 219], [0.9997, 0.9997, 0.9998, 0.9997, 0.9874, 0.9827, 0.986, 0.9813, 0.01915, 0.02702, 0.002218]): _vg.add([_i], _w, 'REPLACE')
_vg = ob_cube.vertex_groups.new(name='upperIndex.L')
for _i, _w in zip([160, 162, 165, 166, 167, 168, 174, 175, 212, 213, 214, 215, 218], [0.8666, 0.8896, 0.1646, 0.09018, 0.7276, 0.06514, 0.086, 0.1257, 0.8721, 0.9457, 0.9633, 0.9404, 0.03944]): _vg.add([_i], _w, 'REPLACE')
_vg = ob_cube.vertex_groups.new(name='lowerIndex.L')
for _i, _w in zip([188, 189, 190, 191, 200, 201, 202, 203, 212, 215], [0.9992, 0.9997, 0.9976, 0.9995, 0.9824, 0.9771, 0.9831, 0.9849, 0.023, 0.04639]): _vg.add([_i], _w, 'REPLACE')
_vg = ob_cube.vertex_groups.new(name='upperRing.L')
for _i, _w in zip([161, 163, 164, 165, 166, 167, 169, 171, 172, 173, 217, 219, 220, 221, 222, 223], [0.9391, 0.7923, 0.7956, 0.06011, 0.1906, 0.001091, 0.01958, 0.05652, 0.1024, 0.09117, 0.09508, 0.0143, 0.9501, 0.9621, 0.9396, 0.9633]): _vg.add([_i], _w, 'REPLACE')
_vg = ob_cube.vertex_groups.new(name='lowerRing.L')
for _i, _w in zip([196, 197, 198, 199, 208, 209, 210, 211, 220, 221], [0.9998, 0.9998, 0.9996, 0.9987, 0.986, 0.9839, 0.9882, 0.9873, 0.01292, 0.01927]): _vg.add([_i], _w, 'REPLACE')
_vg = ob_cube.vertex_groups.new(name='upperThumb.L')
for _i, _w in zip([52, 54, 168, 170, 174, 175, 176, 177, 178, 179, 184, 185, 186, 187, 226], [0.1282, 0.1255, 0.05158, 0.04848, 0.2689, 0.2454, 0.9085, 0.8929, 0.849, 0.7498, 0.1242, 0.8348, 0.9409, 0.08211, 0.0578]): _vg.add([_i], _w, 'REPLACE')
_vg = ob_cube.vertex_groups.new(name='lowerThumb.L')
for _i, _w in zip([175, 178, 179, 180, 181, 182, 183, 184, 185, 186, 187, 224, 225, 226, 227], [0.03648, 0.06232, 0.1313, 1.0, 1.001, 1.001, 1.002, 0.8699, 0.1488, 0.04676, 0.9123, 1.035, 0.9896, 0.9409, 1.0]): _vg.add([_i], _w, 'REPLACE')
_vg = ob_cube.vertex_groups.new(name='neck')
for _i, _w in zip([5, 7, 9, 11, 14, 17, 40, 43, 80, 81, 84, 85, 88, 89, 140, 141, 142, 143, 148, 150, 151, 152, 153, 154, 155, 156, 157, 158, 159], [0.003764, 0.05753, 0.568, 0.1878, 0.2029, 0.1138, 0.04024, 0.01062, 0.05501, 0.03397, 0.7472, 0.7589, 0.7103, 0.7319, 0.3237, 0.2809, 0.2428, 0.2256, 0.1025, 0.1397, 0.04243, 0.006886, 0.09786, 0.01481, 0.09998, 0.7072, 0.6428, 0.7711, 0.7741]): _vg.add([_i], _w, 'REPLACE')
_vg = ob_cube.vertex_groups.new(name='head')
for _i, _w in zip([9, 84, 85, 88, 89, 140, 141, 142, 143, 144, 145, 146, 147, 148, 149, 150, 151, 152, 153, 154, 155, 156, 157, 158, 159], [0.05047, 0.1087, 0.06387, 0.04121, 0.03411, 0.6541, 0.698, 0.7418, 0.7591, 0.9894, 0.9927, 0.9909, 0.9931, 0.8904, 0.9741, 0.8508, 0.9507, 0.9697, 0.8958, 0.9653, 0.8928, 0.2374, 0.3131, 0.182, 0.176]): _vg.add([_i], _w, 'REPLACE')
_vg = ob_cube.vertex_groups.new(name='shoulder.R')
_vg = ob_cube.vertex_groups.new(name='upperArm.R')
_vg = ob_cube.vertex_groups.new(name='lowerArm.R')
_vg = ob_cube.vertex_groups.new(name='hand.R')
_vg = ob_cube.vertex_groups.new(name='upperMiddleFinger.R')
_vg = ob_cube.vertex_groups.new(name='lowerMiddleFinger.R')
_vg = ob_cube.vertex_groups.new(name='upperIndex.R')
_vg = ob_cube.vertex_groups.new(name='lowerIndex.R')
_vg = ob_cube.vertex_groups.new(name='upperRing.R')
_vg = ob_cube.vertex_groups.new(name='lowerRing.R')
_vg = ob_cube.vertex_groups.new(name='upperThumb.R')
_vg = ob_cube.vertex_groups.new(name='lowerThumb.R')
_vg = ob_cube.vertex_groups.new(name='hip.L')
for _i, _w in zip([0, 1, 2, 3, 4, 6, 8, 10, 12, 13, 15, 16, 72, 73, 74, 75, 76, 77, 78, 79, 82, 83, 86, 87, 90, 91, 138, 139], [0.08179, 0.07035, 0.0731, 0.07212, 0.05485, 0.1371, 0.7541, 0.5071, 0.0724, 0.0747, 0.119, 0.6028, 0.7949, 0.7463, 0.4452, 0.8327, 0.6786, 0.8419, 0.03172, 0.06311, 0.08405, 0.08216, 0.604, 0.5617, 0.2092, 0.1158, 0.7807, 0.7674]): _vg.add([_i], _w, 'REPLACE')
_vg = ob_cube.vertex_groups.new(name='upperLeg.L')
for _i, _w in zip([4, 6, 8, 10, 15, 16, 26, 27, 28, 29, 30, 31, 32, 33, 64, 65, 66, 67, 72, 73, 74, 75, 76, 77, 78, 79, 86, 87, 90, 91, 100, 101, 102, 103, 104, 105, 106, 107, 134, 135, 136, 137, 138, 139], [0.9361, 0.8561, 0.214, 0.3453, 0.8632, 0.3857, 0.1124, 0.1014, 0.1131, 0.1248, 0.8759, 0.9427, 0.8715, 0.9438, 0.9901, 0.9793, 0.9886, 0.9909, 0.1164, 0.1162, 0.08333, 0.05603, 0.1122, 0.07593, 0.954, 0.9317, 0.3713, 0.3896, 0.7836, 0.8739, 0.08425, 0.08681, 0.08755, 0.09399, 0.9344, 0.9067, 0.9055, 0.9347, 0.9939, 0.9949, 0.9884, 0.9905, 0.1267, 0.1255]): _vg.add([_i], _w, 'REPLACE')
_vg = ob_cube.vertex_groups.new(name='lowerLeg.L')
for _i, _w in zip([19, 21, 22, 23, 24, 25, 26, 27, 28, 29, 30, 31, 32, 33, 34, 35, 36, 37, 92, 93, 94, 95, 96, 97, 98, 99, 100, 101, 102, 103, 104, 105, 106, 107, 108, 109, 110, 111], [0.5338, 0.5338, 0.1189, 0.1147, 0.9525, 0.9511, 0.8857, 0.8984, 0.8854, 0.8752, 0.1238, 0.0566, 0.128, 0.05579, 0.9768, 0.9888, 0.9677, 0.9898, 0.1343, 0.4674, 0.4647, 0.1329, 0.928, 0.8313, 0.8118, 0.9284, 0.9155, 0.9132, 0.9121, 0.9053, 0.06518, 0.09288, 0.0944, 0.06523, 0.997, 0.9948, 0.991, 0.9888]): _vg.add([_i], _w, 'REPLACE')
_vg = ob_cube.vertex_groups.new(name='foot.L')
for _i, _w in zip([18, 19, 20, 21, 22, 23, 24, 25, 36, 68, 69, 70, 71, 92, 93, 94, 95, 96, 97, 98, 99], [0.9887, 0.4661, 0.98, 0.4662, 0.881, 0.8852, 0.04421, 0.04726, 0.004419, 0.9991, 0.9996, 0.9973, 0.9983, 0.8657, 0.5326, 0.5353, 0.8671, 0.07178, 0.1685, 0.1881, 0.07146]): _vg.add([_i], _w, 'REPLACE')
_vg = ob_cube.vertex_groups.new(name='hip.R')
_vg = ob_cube.vertex_groups.new(name='upperLeg.R')
_vg = ob_cube.vertex_groups.new(name='lowerLeg.R')
_vg = ob_cube.vertex_groups.new(name='foot.R')
_m = ob_cube.modifiers.new('Mirror', 'MIRROR')
_m.use_clip = True
_m = ob_cube.modifiers.new('Subdivision', 'SUBSURF')
_m.uv_smooth = 'PRESERVE_CORNERS'
_m.render_levels = 1
_m = ob_cube.modifiers.new('Armature', 'ARMATURE')
_m.object = ob_armature
ob_armature.location = (0.0, 0.0, 0.0)
ob_armature.lineart.crease_threshold = 0.0

# ---- collection membership
col_collection.objects.link(ob_cube)
col_collection.objects.link(ob_armature)

# ---- scene / render settings (as saved in the file)
scene.frame_start = 1; scene.frame_end = 49; scene.frame_set(41)
scene.render.engine = 'BLENDER_EEVEE_NEXT'
scene.cycles.use_denoising = False
scene.cycles.samples = 128
scene.cycles.sampling_pattern = 'TABULATED_SOBOL'
scene.cycles.use_adaptive_sampling = False
scene.cycles.use_light_tree = False
scene.view_settings.view_transform = 'Filmic'
bpy.context.view_layer.update()

# ---- added for rendering (the .blend has no active camera and no usable light): camera, sun
cam_auto = bpy.data.cameras.new('AutoCamera')
cam_auto.lens = 50.0
cam_auto.sensor_width = 36.0
cam_auto.clip_end = 1000.0
ob_auto_camera = bpy.data.objects.new('AutoCamera', cam_auto)
scene.collection.objects.link(ob_auto_camera)
ob_auto_camera.location = (8.36079, -10.808, 5.8664)
ob_auto_camera.rotation_euler = (1.09748, -7.21219e-08, 0.694738)
scene.camera = ob_auto_camera
light_auto_sun = bpy.data.lights.new('AutoSun', 'SUN')
light_auto_sun.energy = 3.0
light_auto_sun.angle = 0.0523599
ob_auto_sun = bpy.data.objects.new('AutoSun', light_auto_sun)
scene.collection.objects.link(ob_auto_sun)
ob_auto_sun.rotation_euler = (0.872665, 0.174533, 0.523599)
bpy.context.view_layer.update()
